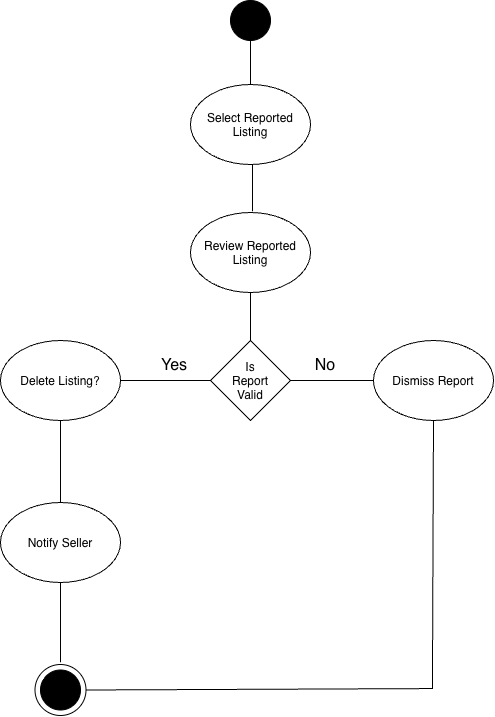

The diagram above was exported from draw.io. Its source (the exported page's mxGraphModel, read from the mxfile embedded in the PNG):
<mxGraphModel dx="2704" dy="1983" grid="0" gridSize="10" guides="1" tooltips="1" connect="1" arrows="1" fold="1" page="0" pageScale="1" pageWidth="850" pageHeight="1100" math="0" shadow="0">
  <root>
    <mxCell id="0" />
    <mxCell id="1" parent="0" />
    <mxCell id="0UCUHDoqGAlYFJQ1vDm1-1" parent="1" style="ellipse;whiteSpace=wrap;html=1;shapeInside=1;aspect=fixed;fillColor=#000000;" value="" vertex="1">
      <mxGeometry height="40" width="40" x="-781" y="-1097" as="geometry" />
    </mxCell>
    <mxCell id="0UCUHDoqGAlYFJQ1vDm1-7" parent="1" style="ellipse;whiteSpace=wrap;html=1;shapeInside=1;" value="Select Reported Listing" vertex="1">
      <mxGeometry height="80" width="120" x="-821" y="-1013" as="geometry" />
    </mxCell>
    <mxCell id="0UCUHDoqGAlYFJQ1vDm1-8" edge="1" parent="1" source="0UCUHDoqGAlYFJQ1vDm1-7" style="endArrow=none;html=1;rounded=0;fontSize=12;startSize=8;endSize=8;curved=1;exitX=0.5;exitY=0;exitDx=0;exitDy=0;entryX=0.5;entryY=1;entryDx=0;entryDy=0;" target="0UCUHDoqGAlYFJQ1vDm1-1" value="">
      <mxGeometry height="50" relative="1" width="50" as="geometry">
        <mxPoint x="-809" y="-1007" as="sourcePoint" />
        <mxPoint x="-759" y="-1057" as="targetPoint" />
      </mxGeometry>
    </mxCell>
    <mxCell id="0UCUHDoqGAlYFJQ1vDm1-9" edge="1" parent="1" style="endArrow=none;html=1;rounded=0;fontSize=12;startSize=8;endSize=8;curved=1;" value="">
      <mxGeometry height="50" relative="1" width="50" as="geometry">
        <mxPoint x="-759" y="-886.18" as="sourcePoint" />
        <mxPoint x="-759" y="-933" as="targetPoint" />
      </mxGeometry>
    </mxCell>
    <mxCell id="0UCUHDoqGAlYFJQ1vDm1-10" parent="1" style="ellipse;whiteSpace=wrap;html=1;shapeInside=1;" value="Review Reported Listing" vertex="1">
      <mxGeometry height="80" width="120" x="-821" y="-885" as="geometry" />
    </mxCell>
    <mxCell id="0UCUHDoqGAlYFJQ1vDm1-11" parent="1" style="rhombus;whiteSpace=wrap;html=1;shapeInside=1;" value="Is Report Valid" vertex="1">
      <mxGeometry height="80" width="80" x="-801" y="-757" as="geometry" />
    </mxCell>
    <mxCell id="0UCUHDoqGAlYFJQ1vDm1-12" parent="1" style="ellipse;whiteSpace=wrap;html=1;shapeInside=1;" value="Dismiss Report" vertex="1">
      <mxGeometry height="80" width="120" x="-638" y="-757" as="geometry" />
    </mxCell>
    <mxCell id="0UCUHDoqGAlYFJQ1vDm1-13" edge="1" parent="1" source="0UCUHDoqGAlYFJQ1vDm1-11" style="endArrow=none;html=1;rounded=0;fontSize=12;startSize=8;endSize=8;curved=1;entryX=0.5;entryY=1;entryDx=0;entryDy=0;exitX=0.5;exitY=0;exitDx=0;exitDy=0;" target="0UCUHDoqGAlYFJQ1vDm1-10" value="">
      <mxGeometry height="50" relative="1" width="50" as="geometry">
        <mxPoint x="-730" y="-757" as="sourcePoint" />
        <mxPoint x="-680" y="-807" as="targetPoint" />
      </mxGeometry>
    </mxCell>
    <mxCell id="0UCUHDoqGAlYFJQ1vDm1-14" edge="1" parent="1" source="0UCUHDoqGAlYFJQ1vDm1-11" style="endArrow=none;html=1;rounded=0;fontSize=12;startSize=8;endSize=8;curved=1;exitX=1;exitY=0.5;exitDx=0;exitDy=0;entryX=0;entryY=0.5;entryDx=0;entryDy=0;" target="0UCUHDoqGAlYFJQ1vDm1-12" value="">
      <mxGeometry height="50" relative="1" width="50" as="geometry">
        <mxPoint x="-710" y="-628" as="sourcePoint" />
        <mxPoint x="-598.55" y="-717" as="targetPoint" />
      </mxGeometry>
    </mxCell>
    <mxCell id="0UCUHDoqGAlYFJQ1vDm1-15" edge="1" parent="1" style="endArrow=none;html=1;rounded=0;fontSize=12;startSize=8;endSize=8;curved=1;entryX=0;entryY=0.5;entryDx=0;entryDy=0;" target="0UCUHDoqGAlYFJQ1vDm1-11" value="">
      <mxGeometry height="50" relative="1" width="50" as="geometry">
        <mxPoint x="-904.91" y="-717" as="sourcePoint" />
        <mxPoint x="-827" y="-722" as="targetPoint" />
      </mxGeometry>
    </mxCell>
    <mxCell id="0UCUHDoqGAlYFJQ1vDm1-17" parent="1" style="ellipse;whiteSpace=wrap;html=1;shapeInside=1;" value="Delete Listing?" vertex="1">
      <mxGeometry height="80" width="120" x="-1011" y="-757" as="geometry" />
    </mxCell>
    <mxCell id="0UCUHDoqGAlYFJQ1vDm1-18" edge="1" parent="1" style="endArrow=none;html=1;rounded=0;fontSize=12;startSize=8;endSize=8;curved=1;entryX=0.5;entryY=1;entryDx=0;entryDy=0;" target="0UCUHDoqGAlYFJQ1vDm1-17" value="">
      <mxGeometry height="50" relative="1" width="50" as="geometry">
        <mxPoint x="-951" y="-593.45" as="sourcePoint" />
        <mxPoint x="-806" y="-598" as="targetPoint" />
      </mxGeometry>
    </mxCell>
    <mxCell id="0UCUHDoqGAlYFJQ1vDm1-19" parent="1" style="text;html=1;whiteSpace=wrap;strokeColor=none;fillColor=none;align=center;verticalAlign=middle;rounded=0;fontSize=16;" value="Yes" vertex="1">
      <mxGeometry height="30" width="60" x="-867" y="-747" as="geometry" />
    </mxCell>
    <mxCell id="0UCUHDoqGAlYFJQ1vDm1-20" parent="1" style="text;html=1;whiteSpace=wrap;strokeColor=none;fillColor=none;align=center;verticalAlign=middle;rounded=0;fontSize=16;" value="No" vertex="1">
      <mxGeometry height="30" width="60" x="-716" y="-747" as="geometry" />
    </mxCell>
    <mxCell id="0UCUHDoqGAlYFJQ1vDm1-21" parent="1" style="ellipse;whiteSpace=wrap;html=1;shapeInside=1;" value="Notify Seller" vertex="1">
      <mxGeometry height="80" width="120" x="-1011" y="-595" as="geometry" />
    </mxCell>
    <mxCell id="0UCUHDoqGAlYFJQ1vDm1-22" edge="1" parent="1" style="endArrow=none;html=1;rounded=0;fontSize=12;startSize=8;endSize=8;curved=1;entryX=0.5;entryY=1;entryDx=0;entryDy=0;" target="0UCUHDoqGAlYFJQ1vDm1-21" value="">
      <mxGeometry height="50" relative="1" width="50" as="geometry">
        <mxPoint x="-951" y="-435.27" as="sourcePoint" />
        <mxPoint x="-947" y="-509" as="targetPoint" />
      </mxGeometry>
    </mxCell>
    <mxCell id="0UCUHDoqGAlYFJQ1vDm1-23" parent="1" style="ellipse;whiteSpace=wrap;html=1;shapeInside=1;" value="" vertex="1">
      <mxGeometry height="51" width="51" x="-976.5" y="-433" as="geometry" />
    </mxCell>
    <mxCell id="0UCUHDoqGAlYFJQ1vDm1-24" parent="1" style="ellipse;whiteSpace=wrap;html=1;shapeInside=1;aspect=fixed;fillColor=#000000;" value="" vertex="1">
      <mxGeometry height="40" width="40" x="-971" y="-427.5" as="geometry" />
    </mxCell>
    <mxCell id="_BFtaFjBQlJej4C_7wN4-1" edge="1" parent="1" source="0UCUHDoqGAlYFJQ1vDm1-23" style="endArrow=none;html=1;rounded=0;fontSize=12;startSize=8;endSize=8;curved=0;entryX=0.5;entryY=1;entryDx=0;entryDy=0;exitX=1;exitY=0.5;exitDx=0;exitDy=0;" target="0UCUHDoqGAlYFJQ1vDm1-12" value="">
      <mxGeometry height="50" relative="1" width="50" as="geometry">
        <Array as="points">
          <mxPoint x="-579.07" y="-408.93" />
        </Array>
        <mxPoint x="-779" y="-607" as="sourcePoint" />
        <mxPoint x="-729" y="-657" as="targetPoint" />
      </mxGeometry>
    </mxCell>
  </root>
</mxGraphModel>